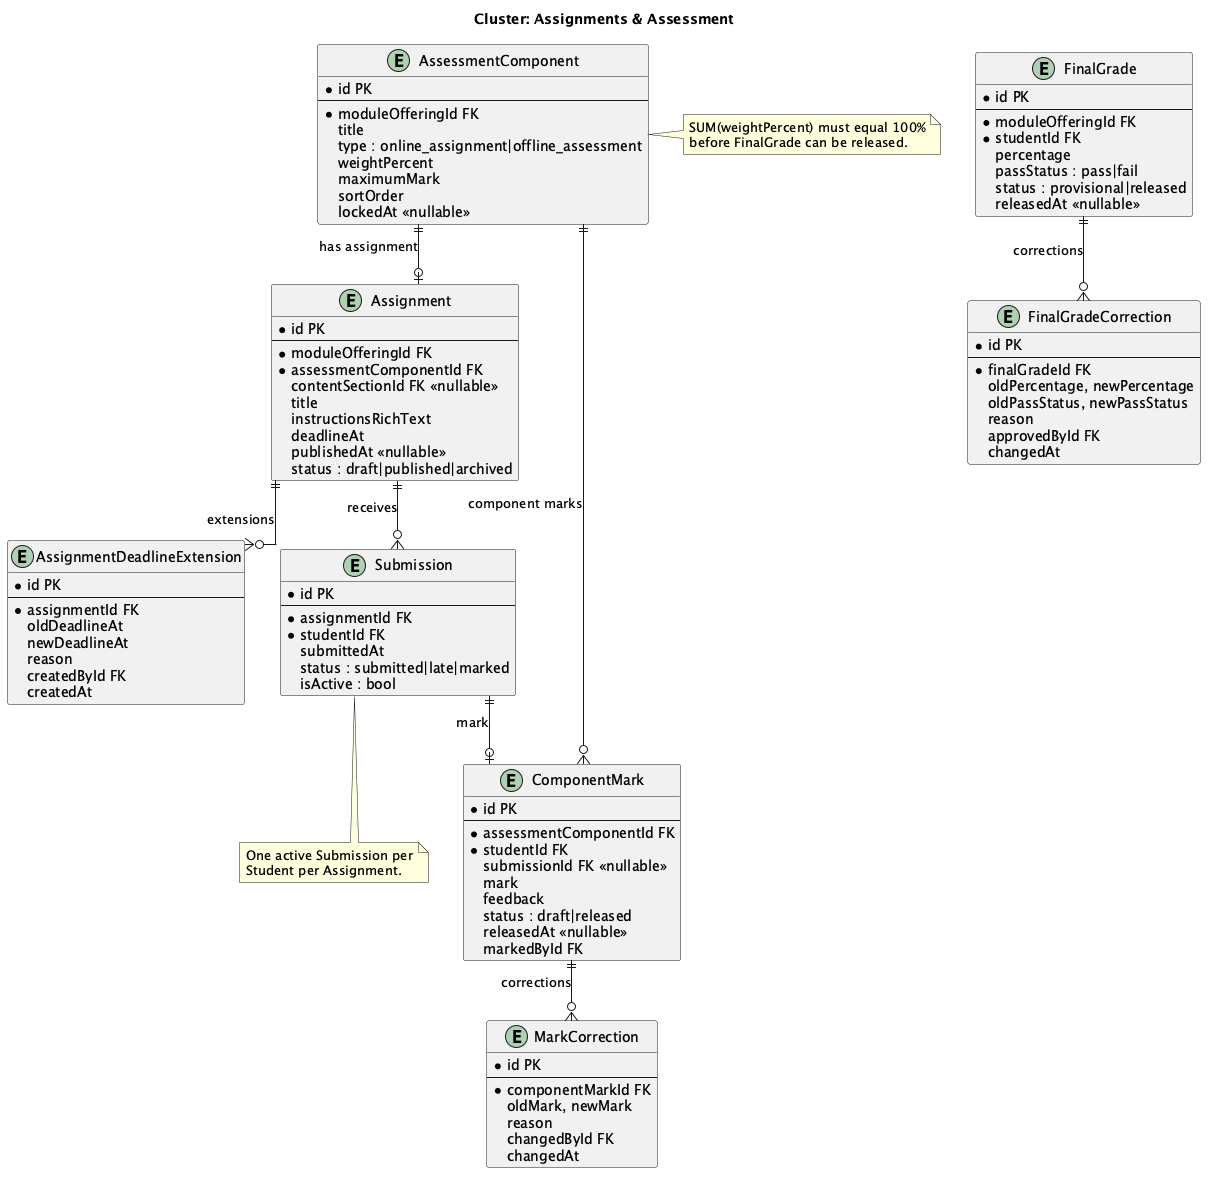

The diagram above was rendered by PlantUML. Its source (embedded in the PNG):
@startuml er-assignments-assessment
skinparam linetype ortho
title Cluster: Assignments & Assessment

entity "AssessmentComponent" as AC {
  *id PK
  --
  *moduleOfferingId FK
  title
  type : online_assignment|offline_assessment
  weightPercent
  maximumMark
  sortOrder
  lockedAt <<nullable>>
}

entity "Assignment" as ASMT {
  *id PK
  --
  *moduleOfferingId FK
  *assessmentComponentId FK
  contentSectionId FK <<nullable>>
  title
  instructionsRichText
  deadlineAt
  publishedAt <<nullable>>
  status : draft|published|archived
}

entity "AssignmentDeadlineExtension" as ADE {
  *id PK
  --
  *assignmentId FK
  oldDeadlineAt
  newDeadlineAt
  reason
  createdById FK
  createdAt
}

entity "Submission" as SUB {
  *id PK
  --
  *assignmentId FK
  *studentId FK
  submittedAt
  status : submitted|late|marked
  isActive : bool
}

entity "ComponentMark" as CM {
  *id PK
  --
  *assessmentComponentId FK
  *studentId FK
  submissionId FK <<nullable>>
  mark
  feedback
  status : draft|released
  releasedAt <<nullable>>
  markedById FK
}

entity "MarkCorrection" as MC {
  *id PK
  --
  *componentMarkId FK
  oldMark, newMark
  reason
  changedById FK
  changedAt
}

entity "FinalGrade" as FG {
  *id PK
  --
  *moduleOfferingId FK
  *studentId FK
  percentage
  passStatus : pass|fail
  status : provisional|released
  releasedAt <<nullable>>
}

entity "FinalGradeCorrection" as FGC {
  *id PK
  --
  *finalGradeId FK
  oldPercentage, newPercentage
  oldPassStatus, newPassStatus
  reason
  approvedById FK
  changedAt
}

note right of AC
  SUM(weightPercent) must equal 100%
  before FinalGrade can be released.
end note

note bottom of SUB
  One active Submission per
  Student per Assignment.
end note

AC   ||--o| ASMT : "has assignment"
ASMT ||--o{ ADE  : "extensions"
ASMT ||--o{ SUB  : "receives"
SUB  ||--o| CM   : "mark"
AC   ||--o{ CM   : "component marks"
CM   ||--o{ MC   : "corrections"
FG   ||--o{ FGC  : "corrections"

@enduml